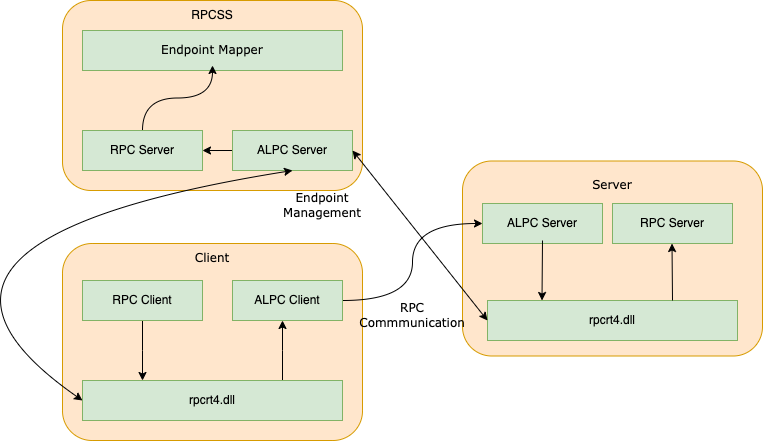

The diagram above was exported from draw.io. Its source (the exported page's mxGraphModel, read from the mxfile embedded in the PNG):
<mxGraphModel dx="1426" dy="946" grid="1" gridSize="10" guides="1" tooltips="1" connect="1" arrows="1" fold="1" page="1" pageScale="1" pageWidth="850" pageHeight="1100" math="0" shadow="0">
  <root>
    <mxCell id="0" />
    <mxCell id="1" parent="0" />
    <mxCell id="_CSOo2sO-5FcJnUBDyMp-1" value="" style="rounded=1;whiteSpace=wrap;html=1;fillColor=#ffe6cc;strokeColor=#d79b00;fontFamily=Verdana;" vertex="1" parent="1">
      <mxGeometry x="500" y="370.5" width="300" height="195" as="geometry" />
    </mxCell>
    <mxCell id="_CSOo2sO-5FcJnUBDyMp-4" value="rpcrt4.dll" style="rounded=0;whiteSpace=wrap;html=1;fillColor=#d5e8d4;strokeColor=#82b366;" vertex="1" parent="1">
      <mxGeometry x="525" y="510" width="250" height="40" as="geometry" />
    </mxCell>
    <mxCell id="_CSOo2sO-5FcJnUBDyMp-5" value="ALPC Server" style="rounded=0;whiteSpace=wrap;html=1;fillColor=#d5e8d4;strokeColor=#82b366;" vertex="1" parent="1">
      <mxGeometry x="520" y="413" width="120" height="40" as="geometry" />
    </mxCell>
    <mxCell id="_CSOo2sO-5FcJnUBDyMp-8" value="RPC Server" style="rounded=0;whiteSpace=wrap;html=1;fillColor=#d5e8d4;strokeColor=#82b366;" vertex="1" parent="1">
      <mxGeometry x="650" y="413" width="120" height="40" as="geometry" />
    </mxCell>
    <mxCell id="_CSOo2sO-5FcJnUBDyMp-9" value="" style="rounded=1;whiteSpace=wrap;html=1;fillColor=#ffe6cc;strokeColor=#d79b00;" vertex="1" parent="1">
      <mxGeometry x="100" y="453" width="300" height="197" as="geometry" />
    </mxCell>
    <mxCell id="_CSOo2sO-5FcJnUBDyMp-10" value="" style="rounded=1;whiteSpace=wrap;html=1;fillColor=#ffe6cc;strokeColor=#d79b00;" vertex="1" parent="1">
      <mxGeometry x="100" y="210" width="300" height="190" as="geometry" />
    </mxCell>
    <mxCell id="_CSOo2sO-5FcJnUBDyMp-33" value="" style="edgeStyle=orthogonalEdgeStyle;rounded=0;orthogonalLoop=1;jettySize=auto;html=1;fontFamily=Verdana;" edge="1" parent="1" source="_CSOo2sO-5FcJnUBDyMp-12" target="_CSOo2sO-5FcJnUBDyMp-16">
      <mxGeometry relative="1" as="geometry">
        <Array as="points">
          <mxPoint x="320" y="560" />
          <mxPoint x="320" y="560" />
        </Array>
      </mxGeometry>
    </mxCell>
    <mxCell id="_CSOo2sO-5FcJnUBDyMp-12" value="rpcrt4.dll" style="rounded=0;whiteSpace=wrap;html=1;fillColor=#d5e8d4;strokeColor=#82b366;" vertex="1" parent="1">
      <mxGeometry x="120" y="590" width="260" height="40" as="geometry" />
    </mxCell>
    <mxCell id="_CSOo2sO-5FcJnUBDyMp-32" value="" style="edgeStyle=orthogonalEdgeStyle;rounded=0;orthogonalLoop=1;jettySize=auto;html=1;fontFamily=Verdana;" edge="1" parent="1" source="_CSOo2sO-5FcJnUBDyMp-15" target="_CSOo2sO-5FcJnUBDyMp-12">
      <mxGeometry relative="1" as="geometry">
        <Array as="points">
          <mxPoint x="180" y="560" />
          <mxPoint x="180" y="560" />
        </Array>
      </mxGeometry>
    </mxCell>
    <mxCell id="_CSOo2sO-5FcJnUBDyMp-15" value="RPC Client" style="rounded=0;whiteSpace=wrap;html=1;fillColor=#d5e8d4;strokeColor=#82b366;" vertex="1" parent="1">
      <mxGeometry x="120" y="490" width="120" height="40" as="geometry" />
    </mxCell>
    <mxCell id="_CSOo2sO-5FcJnUBDyMp-65" style="edgeStyle=orthogonalEdgeStyle;curved=1;rounded=0;orthogonalLoop=1;jettySize=auto;html=1;entryX=0;entryY=0.5;entryDx=0;entryDy=0;fontFamily=Verdana;" edge="1" parent="1" source="_CSOo2sO-5FcJnUBDyMp-16" target="_CSOo2sO-5FcJnUBDyMp-5">
      <mxGeometry relative="1" as="geometry" />
    </mxCell>
    <mxCell id="_CSOo2sO-5FcJnUBDyMp-16" value="ALPC Client" style="rounded=0;whiteSpace=wrap;html=1;fillColor=#d5e8d4;strokeColor=#82b366;" vertex="1" parent="1">
      <mxGeometry x="270" y="490" width="110" height="40" as="geometry" />
    </mxCell>
    <mxCell id="_CSOo2sO-5FcJnUBDyMp-17" value="" style="rounded=0;whiteSpace=wrap;html=1;fillColor=#d5e8d4;strokeColor=#82b366;" vertex="1" parent="1">
      <mxGeometry x="120" y="240" width="260" height="40" as="geometry" />
    </mxCell>
    <mxCell id="_CSOo2sO-5FcJnUBDyMp-47" value="" style="edgeStyle=orthogonalEdgeStyle;curved=1;rounded=0;orthogonalLoop=1;jettySize=auto;html=1;fontFamily=Verdana;" edge="1" parent="1" source="_CSOo2sO-5FcJnUBDyMp-18" target="_CSOo2sO-5FcJnUBDyMp-23">
      <mxGeometry relative="1" as="geometry" />
    </mxCell>
    <mxCell id="_CSOo2sO-5FcJnUBDyMp-18" value="RPC Server" style="rounded=0;whiteSpace=wrap;html=1;fillColor=#d5e8d4;strokeColor=#82b366;" vertex="1" parent="1">
      <mxGeometry x="120" y="340" width="120" height="40" as="geometry" />
    </mxCell>
    <mxCell id="_CSOo2sO-5FcJnUBDyMp-46" value="" style="edgeStyle=orthogonalEdgeStyle;curved=1;rounded=0;orthogonalLoop=1;jettySize=auto;html=1;fontFamily=Verdana;" edge="1" parent="1" source="_CSOo2sO-5FcJnUBDyMp-19" target="_CSOo2sO-5FcJnUBDyMp-18">
      <mxGeometry relative="1" as="geometry" />
    </mxCell>
    <mxCell id="_CSOo2sO-5FcJnUBDyMp-19" value="ALPC Server" style="rounded=0;whiteSpace=wrap;html=1;fillColor=#d5e8d4;strokeColor=#82b366;" vertex="1" parent="1">
      <mxGeometry x="270" y="340" width="120" height="40" as="geometry" />
    </mxCell>
    <mxCell id="_CSOo2sO-5FcJnUBDyMp-20" value="RPCSS" style="text;html=1;strokeColor=none;fillColor=none;align=center;verticalAlign=middle;whiteSpace=wrap;rounded=0;" vertex="1" parent="1">
      <mxGeometry x="220" y="210" width="60" height="30" as="geometry" />
    </mxCell>
    <mxCell id="_CSOo2sO-5FcJnUBDyMp-22" value="Client" style="text;html=1;strokeColor=none;fillColor=none;align=center;verticalAlign=middle;whiteSpace=wrap;rounded=0;fontFamily=Verdana;" vertex="1" parent="1">
      <mxGeometry x="220" y="453" width="60" height="30" as="geometry" />
    </mxCell>
    <mxCell id="_CSOo2sO-5FcJnUBDyMp-23" value="Endpoint Mapper" style="text;html=1;strokeColor=none;fillColor=none;align=center;verticalAlign=middle;whiteSpace=wrap;rounded=0;fontFamily=Verdana;" vertex="1" parent="1">
      <mxGeometry x="195" y="245" width="110" height="30" as="geometry" />
    </mxCell>
    <mxCell id="_CSOo2sO-5FcJnUBDyMp-56" value="Server" style="text;html=1;strokeColor=none;fillColor=none;align=center;verticalAlign=middle;whiteSpace=wrap;rounded=0;fontFamily=Verdana;" vertex="1" parent="1">
      <mxGeometry x="620" y="380" width="60" height="30" as="geometry" />
    </mxCell>
    <mxCell id="_CSOo2sO-5FcJnUBDyMp-63" value="" style="endArrow=classic;html=1;rounded=0;fontFamily=Verdana;curved=1;" edge="1" parent="1">
      <mxGeometry width="50" height="50" relative="1" as="geometry">
        <mxPoint x="580" y="450" as="sourcePoint" />
        <mxPoint x="579.5" y="510" as="targetPoint" />
      </mxGeometry>
    </mxCell>
    <mxCell id="_CSOo2sO-5FcJnUBDyMp-64" value="" style="endArrow=classic;html=1;rounded=0;fontFamily=Verdana;curved=1;" edge="1" parent="1">
      <mxGeometry width="50" height="50" relative="1" as="geometry">
        <mxPoint x="710" y="510" as="sourcePoint" />
        <mxPoint x="709.5" y="453" as="targetPoint" />
      </mxGeometry>
    </mxCell>
    <mxCell id="_CSOo2sO-5FcJnUBDyMp-66" value="" style="endArrow=classic;startArrow=classic;html=1;rounded=0;fontFamily=Verdana;curved=1;exitX=0;exitY=0.5;exitDx=0;exitDy=0;" edge="1" parent="1" source="_CSOo2sO-5FcJnUBDyMp-12">
      <mxGeometry width="50" height="50" relative="1" as="geometry">
        <mxPoint x="280" y="430" as="sourcePoint" />
        <mxPoint x="330" y="380" as="targetPoint" />
        <Array as="points">
          <mxPoint x="-110" y="450" />
        </Array>
      </mxGeometry>
    </mxCell>
    <mxCell id="_CSOo2sO-5FcJnUBDyMp-68" value="" style="endArrow=classic;startArrow=classic;html=1;rounded=0;fontFamily=Verdana;curved=1;entryX=0;entryY=0.5;entryDx=0;entryDy=0;exitX=1;exitY=0.5;exitDx=0;exitDy=0;" edge="1" parent="1" source="_CSOo2sO-5FcJnUBDyMp-19" target="_CSOo2sO-5FcJnUBDyMp-4">
      <mxGeometry width="50" height="50" relative="1" as="geometry">
        <mxPoint x="550" y="580" as="sourcePoint" />
        <mxPoint x="600" y="530" as="targetPoint" />
      </mxGeometry>
    </mxCell>
    <mxCell id="_CSOo2sO-5FcJnUBDyMp-69" value="RPC Commmunication" style="text;html=1;strokeColor=none;fillColor=none;align=center;verticalAlign=middle;whiteSpace=wrap;rounded=0;fontFamily=Verdana;" vertex="1" parent="1">
      <mxGeometry x="400" y="510" width="100" height="30" as="geometry" />
    </mxCell>
    <mxCell id="_CSOo2sO-5FcJnUBDyMp-71" value="Endpoint Management" style="text;html=1;strokeColor=none;fillColor=none;align=center;verticalAlign=middle;whiteSpace=wrap;rounded=0;fontFamily=Verdana;" vertex="1" parent="1">
      <mxGeometry x="330" y="400" width="60" height="30" as="geometry" />
    </mxCell>
  </root>
</mxGraphModel>